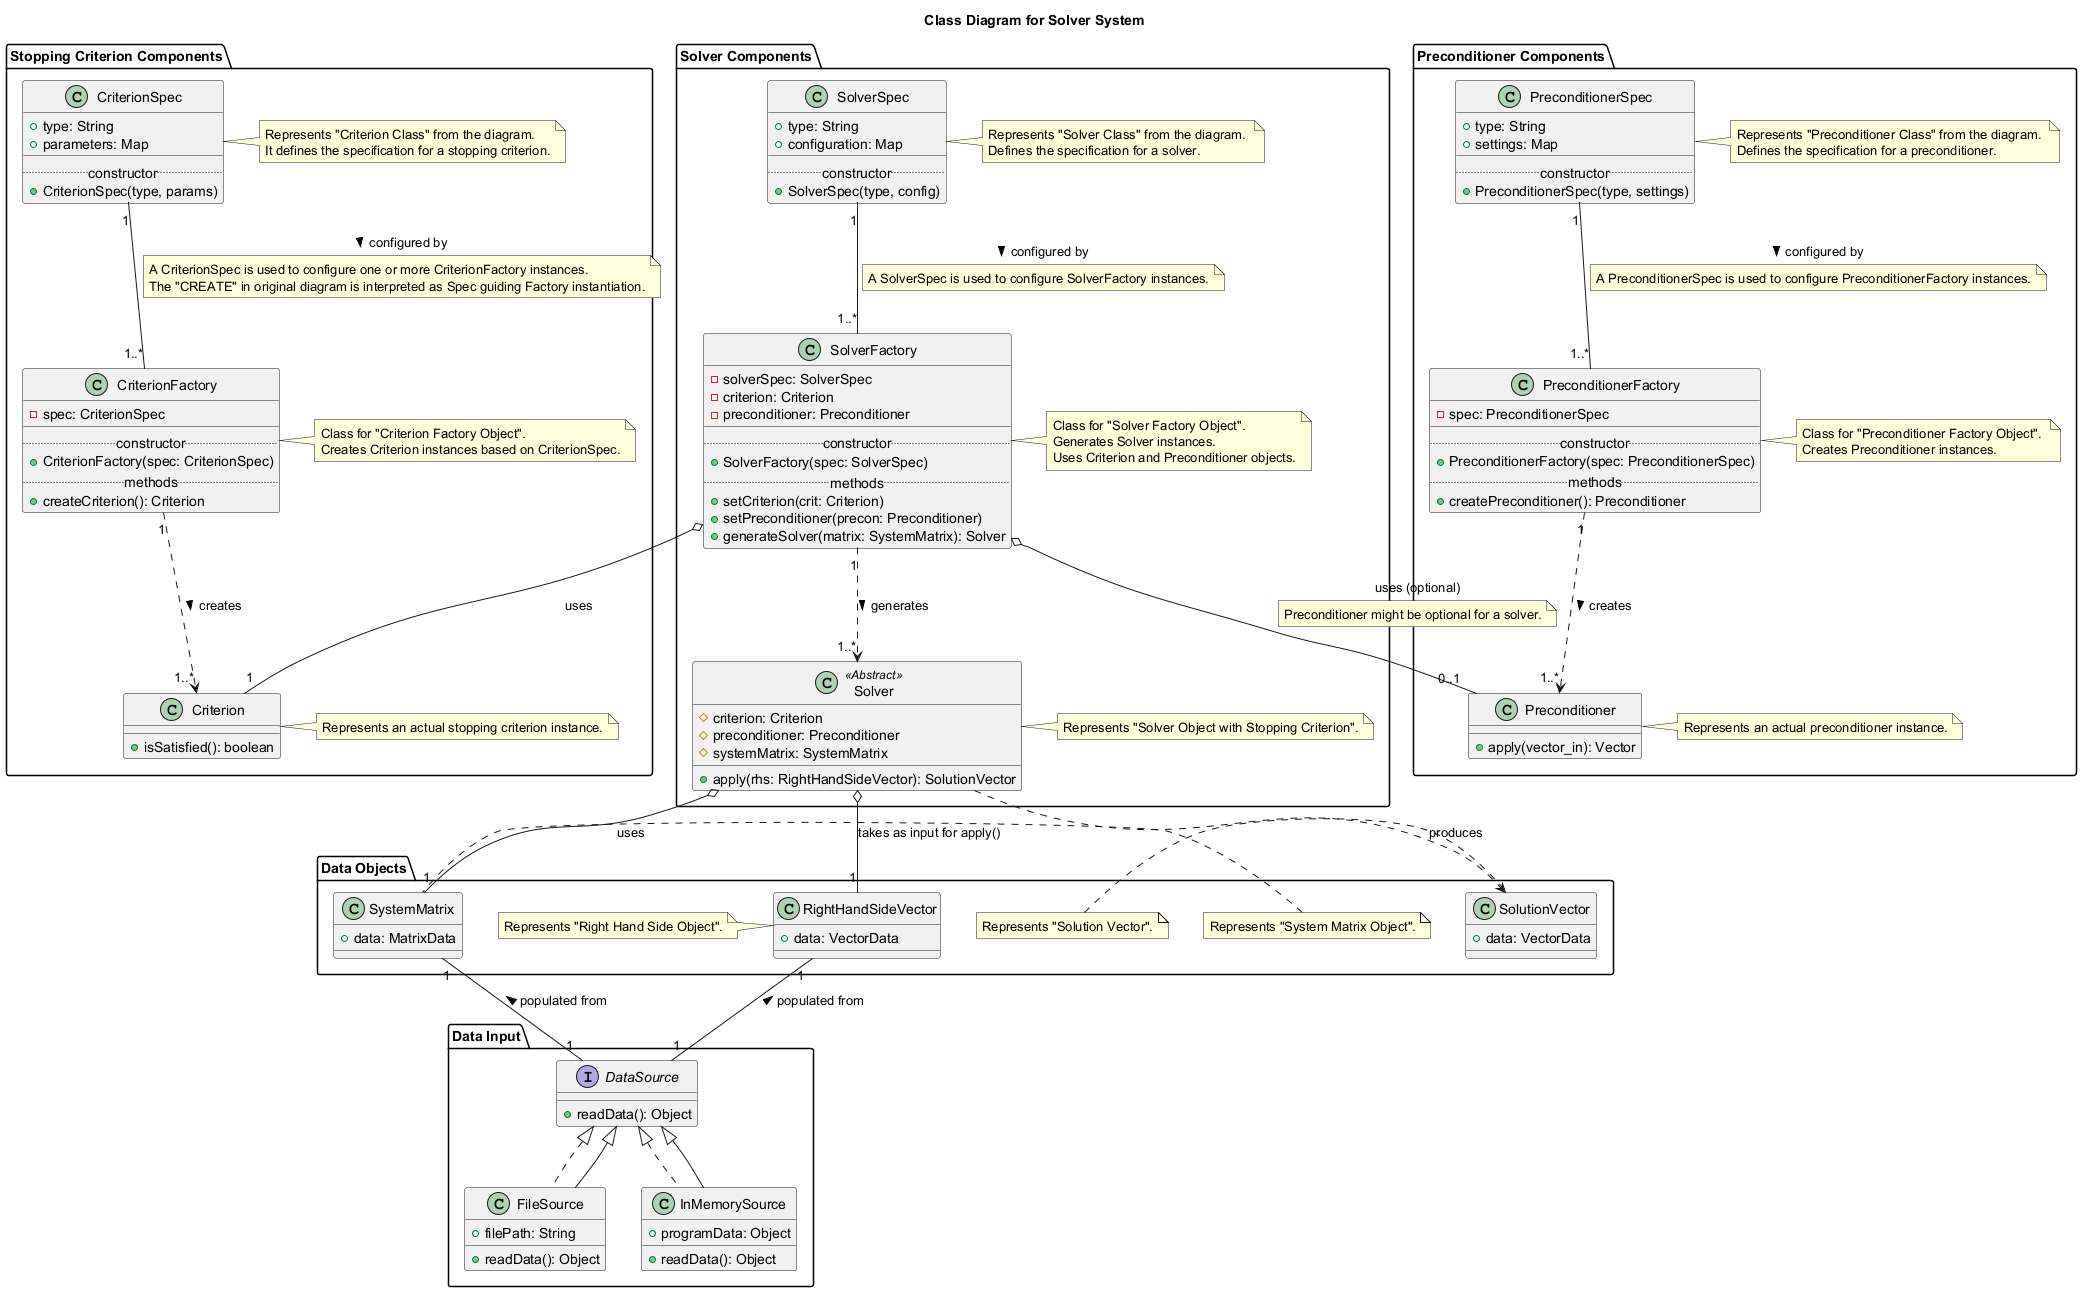

The diagram above was rendered by PlantUML. Its source (embedded in the PNG):
@startuml
title Class Diagram for Solver System

package "Stopping Criterion Components" {
  class CriterionSpec {
    + type: String
    + parameters: Map
    __
    .. constructor ..
    + CriterionSpec(type, params)
  }
  note right of CriterionSpec: Represents "Criterion Class" from the diagram. \nIt defines the specification for a stopping criterion.

  class CriterionFactory {
    - spec: CriterionSpec
    __
    .. constructor ..
    + CriterionFactory(spec: CriterionSpec)
    .. methods ..
    + createCriterion(): Criterion
  }
  note right of CriterionFactory: Class for "Criterion Factory Object". \nCreates Criterion instances based on CriterionSpec.

  class Criterion {
    + isSatisfied(): boolean
  }
  note right of Criterion: Represents an actual stopping criterion instance.
}

package "Preconditioner Components" {
  class PreconditionerSpec {
    + type: String
    + settings: Map
    __
    .. constructor ..
    + PreconditionerSpec(type, settings)
  }
  note right of PreconditionerSpec: Represents "Preconditioner Class" from the diagram. \nDefines the specification for a preconditioner.

  class PreconditionerFactory {
    - spec: PreconditionerSpec
    __
    .. constructor ..
    + PreconditionerFactory(spec: PreconditionerSpec)
    .. methods ..
    + createPreconditioner(): Preconditioner
  }
  note right of PreconditionerFactory: Class for "Preconditioner Factory Object". \nCreates Preconditioner instances.

  class Preconditioner {
    + apply(vector_in): Vector
  }
  note right of Preconditioner: Represents an actual preconditioner instance.
}

package "Solver Components" {
  class SolverSpec {
    + type: String
    + configuration: Map
    __
    .. constructor ..
    + SolverSpec(type, config)
  }
  note right of SolverSpec: Represents "Solver Class" from the diagram. \nDefines the specification for a solver.

  class SolverFactory {
    - solverSpec: SolverSpec
    - criterion: Criterion
    - preconditioner: Preconditioner
    __
    .. constructor ..
    + SolverFactory(spec: SolverSpec)
    .. methods ..
    + setCriterion(crit: Criterion)
    + setPreconditioner(precon: Preconditioner)
    + generateSolver(matrix: SystemMatrix): Solver
  }
  note right of SolverFactory: Class for "Solver Factory Object". \nGenerates Solver instances. \nUses Criterion and Preconditioner objects.

  class Solver <<Abstract>> {
    # criterion: Criterion
    # preconditioner: Preconditioner
    # systemMatrix: SystemMatrix
    __
    + apply(rhs: RightHandSideVector): SolutionVector
  }
  note right of Solver: Represents "Solver Object with Stopping Criterion".
}

package "Data Objects" {
  class SystemMatrix {
    + data: MatrixData
  }
  note left of SystemMatrix: Represents "System Matrix Object".
  class RightHandSideVector {
    + data: VectorData
  }
  note left of RightHandSideVector: Represents "Right Hand Side Object".
  class SolutionVector {
    + data: VectorData
  }
  note left of SolutionVector: Represents "Solution Vector".
}

package "Data Input" {
  interface DataSource {
    + readData(): Object
  }
  class FileSource implements DataSource {
    + filePath: String
    + readData(): Object
  }
  class InMemorySource implements DataSource {
    + programData: Object
    + readData(): Object
  }
}


' Relationships for factories and their products/specs
CriterionSpec "1" -- "1..*" CriterionFactory : configured by >
note on link: A CriterionSpec is used to configure one or more CriterionFactory instances. \nThe "CREATE" in original diagram is interpreted as Spec guiding Factory instantiation.
CriterionFactory "1" ..> "1..*" Criterion : creates >

PreconditionerSpec "1" -- "1..*" PreconditionerFactory : configured by >
note on link: A PreconditionerSpec is used to configure PreconditionerFactory instances.
PreconditionerFactory "1" ..> "1..*" Preconditioner : creates >

SolverSpec "1" -- "1..*" SolverFactory : configured by >
note on link: A SolverSpec is used to configure SolverFactory instances.
SolverFactory "1" ..> "1..*" Solver : generates >

' Relationships for SolverFactory dependencies
SolverFactory o-- "1" Criterion : uses
SolverFactory o-- "0..1" Preconditioner : uses (optional)
note on link: Preconditioner might be optional for a solver.

' Relationships for Solver dependencies
Solver o-- "1" SystemMatrix : uses
Solver o-- "1" RightHandSideVector : takes as input for apply()
Solver ..> SolutionVector : produces

' Relationships for Data Input
DataSource <|-- FileSource
DataSource <|-- InMemorySource
SystemMatrix "1" -- "1" DataSource : populated from <
RightHandSideVector "1" -- "1" DataSource : populated from <

@enduml